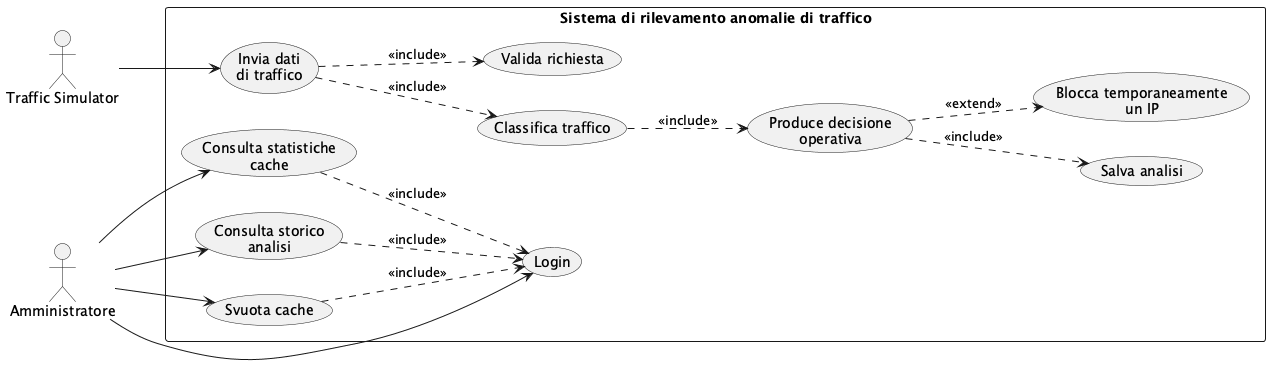

The diagram above was rendered by PlantUML. Its source (embedded in the PNG):
@startuml diagrammaCasiUso
left to right direction

actor "Traffic Simulator" as Client
actor "Amministratore" as Admin

rectangle "Sistema di rilevamento anomalie di traffico" {

  usecase "Invia dati\ndi traffico" as UC1
  usecase "Valida richiesta" as UC2
  usecase "Classifica traffico" as UC3
  usecase "Produce decisione\noperativa" as UC4
  usecase "Salva analisi" as UC5
  usecase "Blocca temporaneamente\nun IP" as UC6

  usecase "Login" as UC7
  usecase "Consulta statistiche\ncache" as UC8
  usecase "Consulta storico\nanalisi" as UC9
  usecase "Svuota cache" as UC10
}

Client --> UC1

UC1 ..> UC2 : <<include>>
UC1 ..> UC3 : <<include>>
UC3 ..> UC4 : <<include>>
UC4 ..> UC5 : <<include>>
UC4 ..> UC6 : <<extend>>

Admin --> UC7
Admin --> UC8
Admin --> UC9
Admin --> UC10

UC8 ..> UC7 : <<include>>
UC9 ..> UC7 : <<include>>
UC10 ..> UC7 : <<include>>

@enduml